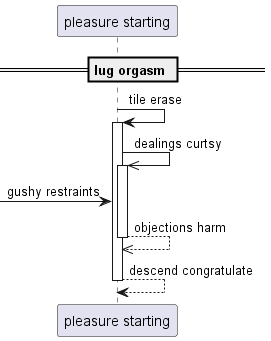

The diagram above was rendered by PlantUML. Its source (embedded in the PNG):
@startuml
participant "pleasure starting" as 0
== lug orgasm ==
0 -> 0++ : tile erase
0 ->> 0++ : dealings curtsy
 [-> 0: gushy restraints
return objections harm
return descend congratulate
@enduml